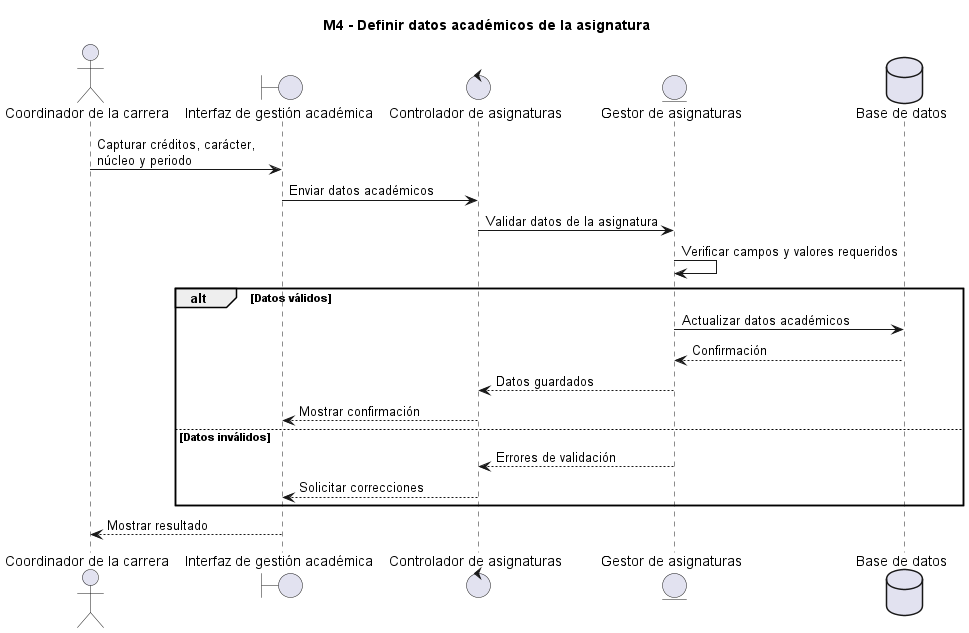

The diagram above was rendered by PlantUML. Its source (embedded in the PNG):
@startuml
title M4 - Definir datos académicos de la asignatura
actor "Coordinador de la carrera" as Coord
boundary "Interfaz de gestión académica" as UI
control "Controlador de asignaturas" as C
entity "Gestor de asignaturas" as S
database "Base de datos" as BD

Coord -> UI: Capturar créditos, carácter,\nnúcleo y periodo
UI -> C: Enviar datos académicos
C -> S: Validar datos de la asignatura
S -> S: Verificar campos y valores requeridos
alt Datos válidos
  S -> BD: Actualizar datos académicos
  BD --> S: Confirmación
  S --> C: Datos guardados
  C --> UI: Mostrar confirmación
else Datos inválidos
  S --> C: Errores de validación
  C --> UI: Solicitar correcciones
end
UI --> Coord: Mostrar resultado
@enduml